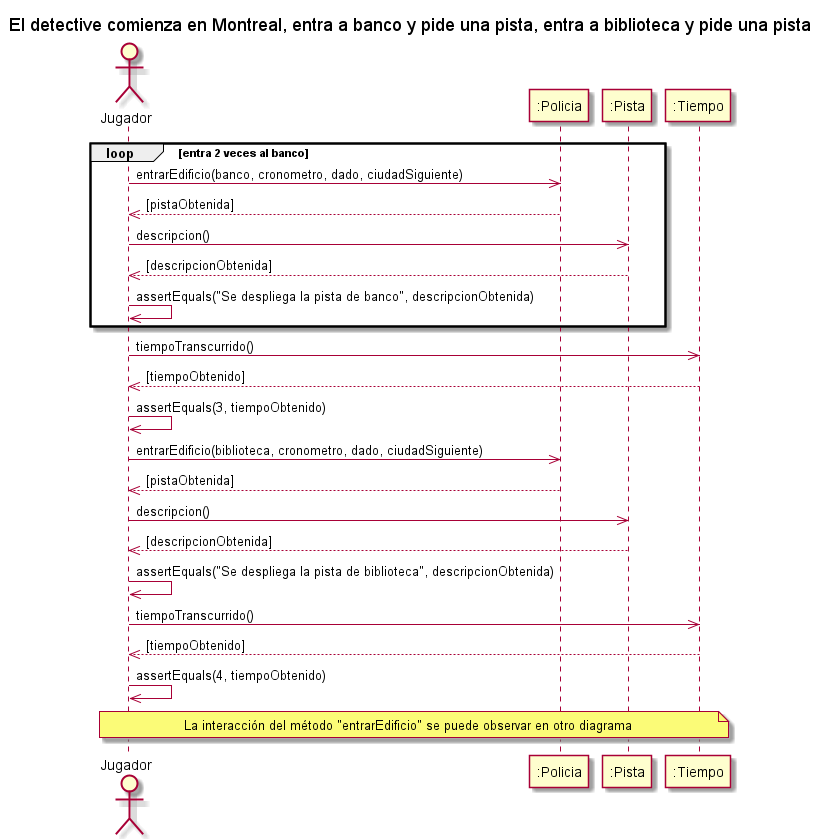

The diagram above was rendered by PlantUML. Its source (embedded in the PNG):
@startuml
title El detective comienza en Montreal, entra a banco y pide una pista, entra a biblioteca y pide una pista

actor "Jugador" as AlgoThief
participant ":Policia" as Policia
participant ":Pista" as Pista
participant ":Tiempo" as Tiempo
loop entra 2 veces al banco
AlgoThief ->> Policia : entrarEdificio(banco, cronometro, dado, ciudadSiguiente)
return[pistaObtenida]

AlgoThief ->> Pista : descripcion()
return[descripcionObtenida]

AlgoThief ->> AlgoThief : assertEquals("Se despliega la pista de banco", descripcionObtenida)
end
AlgoThief ->> Tiempo : tiempoTranscurrido()
return[tiempoObtenido]

AlgoThief ->> AlgoThief : assertEquals(3, tiempoObtenido)
AlgoThief ->> Policia : entrarEdificio(biblioteca, cronometro, dado, ciudadSiguiente)
return[pistaObtenida]

AlgoThief ->> Pista : descripcion()
return[descripcionObtenida]
AlgoThief ->> AlgoThief : assertEquals("Se despliega la pista de biblioteca", descripcionObtenida)
AlgoThief ->> Tiempo : tiempoTranscurrido()
return[tiempoObtenido]

AlgoThief ->> AlgoThief : assertEquals(4, tiempoObtenido)
note across: La interacción del método "entrarEdificio" se puede observar en otro diagrama

@enduml